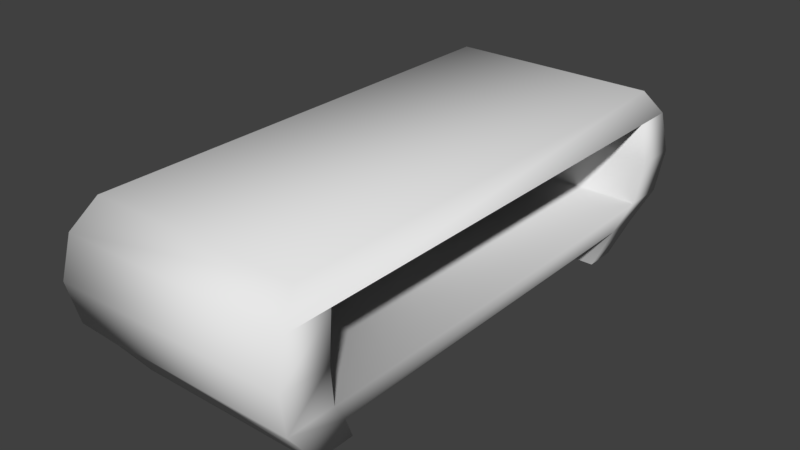 # Source: coffee_table.blend  (saved by Blender 2.79.0; exported with 4.5.12 LTS)
import bpy
from mathutils import Matrix  # noqa: F401  (used for matrix-valued properties, if any)

bpy.ops.wm.read_factory_settings(use_empty=True)
scene = bpy.context.scene
scene.name = 'Scene'

# ---- collections
col_collection_1 = bpy.data.collections.new('Collection 1'); scene.collection.children.link(col_collection_1)

# ---- materials (node trees are filled in below, after node groups)
mat_material = bpy.data.materials.new('Material')
mat_material.alpha_threshold = 0.0
mat_material.use_transparent_shadow = False
mat_material.roughness = 0.5
mat_material.line_color = (0.0, 0.0, 0.0, 1.0)

# ---- material node trees

# ---- world
world_world = bpy.data.worlds.new('World'); scene.world = world_world
world_world.color = (0.05088, 0.05088, 0.05088)
world_world.use_sun_shadow = False
world_world.sun_shadow_jitter_overblur = 0.0
world_world.cycles.sampling_method = 'MANUAL'

# ---- meshes
me_cube = bpy.data.meshes.new('Cube')
me_cube.from_pydata([(0.9107, 2.03, 0.2771), (0.9107, -2.064, 0.2771), (-0.9107, -2.064, 0.2771), (-0.9107, 2.03, 0.2771), (1.0, 2.231, 0.5246), (1.0, -2.264, 0.5246), (-1.0, -2.264, 0.5246), (-1.0, 2.231, 0.5246), (1.0, 1.865, 0.5246), (-1.0, 1.865, 0.5246), (1.0, -1.849, 0.5246), (-1.0, -1.849, 0.5246), (1.0, -1.849, 1.239), (1.0, -2.264, 1.239), (1.0, 2.231, 1.239), (-1.0, 2.231, 1.239), (-1.0, -2.264, 1.239), (-1.0, 1.866, 1.239), (1.0, 1.866, 1.239), (-1.0, -1.849, 1.239), (0.9107, -2.064, 1.469), (0.9107, 2.03, 1.469), (-0.9107, 2.03, 1.469), (-0.9107, -2.064, 1.469), (-1.034, -2.342, 0.882), (-1.034, -1.912, 0.882), (1.034, 1.946, 0.882), (-1.034, 1.946, 0.882), (1.034, 2.308, 0.882), (1.034, -2.342, 0.882), (1.034, -1.912, 0.882), (-1.034, 2.308, 0.882), (0.9107, -1.663, 0.2771), (-0.9107, -1.663, 0.2771), (-0.9107, 1.729, 0.2771), (0.9107, 1.729, 0.2771), (0.8248, -1.5, 0.002025), (0.8248, -1.87, 0.002025), (0.8248, 1.838, 0.002025), (-0.8248, 1.838, 0.002025), (-0.8248, -1.87, 0.002025), (-0.8248, 1.565, 0.002025), (-0.8248, -1.5, 0.002025), (0.8248, 1.565, 0.002025)], [(12, 18), (17, 19)], [(1, 2, 40, 37), (27, 26, 18, 17), (0, 4, 8, 10, 5, 1, 32, 35), (1, 5, 6, 2), (2, 6, 11, 9, 7, 3, 34, 33), (4, 0, 3, 7), (25, 24, 16, 19), (8, 9, 11, 10), (12, 19, 16, 13), (14, 15, 17, 18), (26, 28, 14, 18), (24, 29, 13, 16), (29, 30, 12, 13), (30, 25, 19, 12), (31, 27, 17, 15), (28, 31, 15, 14), (13, 14, 21, 20), (23, 20, 21, 22), (14, 15, 22, 21), (15, 16, 23, 22), (16, 13, 20, 23), (4, 7, 31, 28), (7, 9, 27, 31), (10, 11, 25, 30), (5, 10, 30, 29), (6, 5, 29, 24), (8, 4, 28, 26), (11, 6, 24, 25), (9, 8, 26, 27), (35, 32, 33, 34), (34, 3, 39, 41), (36, 37, 40, 42), (38, 43, 41, 39), (35, 34, 41, 43), (3, 0, 38, 39), (2, 33, 42, 40), (0, 35, 43, 38), (32, 1, 37, 36), (33, 32, 36, 42), (13, 16, 15, 14)])
me_cube.polygons.foreach_set('use_smooth', [True] * 40)
_uv = me_cube.uv_layers.new(name='UVMap')
_uv.uv.foreach_set('vector', [0.0, 0.0, 1.0, 0.0, 1.0, 1.0, 0.0, 1.0, 0.0, 0.0, 1.0, 0.0, 1.0, 1.0, 0.0, 1.0, 0.5, 1.0, 0.8536, 0.8536, 1.0, 0.5, 0.8536, 0.1464, 0.5, 0.0, 0.1464, 0.1464, 0.0, 0.5, 0.1464, 0.8536, 0.0, 0.0, 1.0, 0.0, 1.0, 1.0, 0.0, 1.0, 0.5, 1.0, 0.8536, 0.8536, 1.0, 0.5, 0.8536, 0.1464, 0.5, 0.0, 0.1464, 0.1464, 0.0, 0.5, 0.1464, 0.8536, 0.0, 0.0, 1.0, 0.0, 1.0, 1.0, 0.0, 1.0, 0.0, 0.0, 1.0, 0.0, 1.0, 1.0, 0.0, 1.0, 0.0, 0.0, 1.0, 0.0, 1.0, 1.0, 0.0, 1.0, 0.0, 0.0, 1.0, 0.0, 1.0, 1.0, 0.0, 1.0, 0.0, 0.0, 1.0, 0.0, 1.0, 1.0, 0.0, 1.0, 0.0, 0.0, 1.0, 0.0, 1.0, 1.0, 0.0, 1.0, 0.0, 0.0, 1.0, 0.0, 1.0, 1.0, 0.0, 1.0, 0.0, 0.0, 1.0, 0.0, 1.0, 1.0, 0.0, 1.0, 0.0, 0.0, 1.0, 0.0, 1.0, 1.0, 0.0, 1.0, 0.0, 0.0, 1.0, 0.0, 1.0, 1.0, 0.0, 1.0, 0.0, 0.0, 1.0, 0.0, 1.0, 1.0, 0.0, 1.0, 0.0, 0.0, 1.0, 0.0, 1.0, 1.0, 0.0, 1.0, 0.0, 0.0, 1.0, 0.0, 1.0, 1.0, 0.0, 1.0, 0.0, 0.0, 1.0, 0.0, 1.0, 1.0, 0.0, 1.0, 0.0, 0.0, 1.0, 0.0, 1.0, 1.0, 0.0, 1.0, 0.0, 0.0, 1.0, 0.0, 1.0, 1.0, 0.0, 1.0, 0.0, 0.0, 1.0, 0.0, 1.0, 1.0, 0.0, 1.0, 0.0, 0.0, 1.0, 0.0, 1.0, 1.0, 0.0, 1.0, 0.0, 0.0, 1.0, 0.0, 1.0, 1.0, 0.0, 1.0, 0.0, 0.0, 1.0, 0.0, 1.0, 1.0, 0.0, 1.0, 0.0, 0.0, 1.0, 0.0, 1.0, 1.0, 0.0, 1.0, 0.0, 0.0, 1.0, 0.0, 1.0, 1.0, 0.0, 1.0, 0.0, 0.0, 1.0, 0.0, 1.0, 1.0, 0.0, 1.0, 0.0, 0.0, 1.0, 0.0, 1.0, 1.0, 0.0, 1.0, 0.0, 0.0, 1.0, 0.0, 1.0, 1.0, 0.0, 1.0, 0.0, 0.0, 1.0, 0.0, 1.0, 1.0, 0.0, 1.0, 0.0, 0.0, 1.0, 0.0, 1.0, 1.0, 0.0, 1.0, 0.0, 0.0, 1.0, 0.0, 1.0, 1.0, 0.0, 1.0, 0.0, 0.0, 1.0, 0.0, 1.0, 1.0, 0.0, 1.0, 0.0, 0.0, 1.0, 0.0, 1.0, 1.0, 0.0, 1.0, 0.0, 0.0, 1.0, 0.0, 1.0, 1.0, 0.0, 1.0, 0.0, 0.0, 1.0, 0.0, 1.0, 1.0, 0.0, 1.0, 0.0, 0.0, 1.0, 0.0, 1.0, 1.0, 0.0, 1.0, 0.0, 0.0, 1.0, 0.0, 1.0, 1.0, 0.0, 1.0, 0.0, 0.0, 1.0, 0.0, 1.0, 1.0, 0.0, 1.0])
me_cube.materials.append(mat_material)
me_cube.use_remesh_preserve_volume = False
me_cube.use_remesh_preserve_attributes = False
me_cube.use_mirror_vertex_groups = False
me_cube.update()

# ---- objects
ob_cube = bpy.data.objects.new('Cube', me_cube)

# ---- transforms, parenting, visibility, modifiers, constraints
ob_cube.location = (0.0, 0.0, 0.0)
ob_cube.lock_rotations_4d = False
ob_cube.empty_display_type = 'ARROWS'
ob_cube.lineart.crease_threshold = 0.0

# ---- collection membership
col_collection_1.objects.link(ob_cube)

# ---- scene / render settings (as saved in the file)
scene.frame_start = 1; scene.frame_end = 250; scene.frame_set(1)
scene.render.engine = 'BLENDER_EEVEE_NEXT'
scene.render.resolution_percentage = 50
scene.render.dither_intensity = 0.0
scene.cycles.use_denoising = False
scene.cycles.samples = 128
scene.cycles.sampling_pattern = 'TABULATED_SOBOL'
scene.cycles.use_adaptive_sampling = False
scene.cycles.use_light_tree = False
scene.cycles.blur_glossy = 0.0
scene.cycles.sample_clamp_indirect = 0.0
scene.view_settings.view_transform = 'Standard'
bpy.context.view_layer.update()

# ---- added for rendering (the .blend has no active camera and no usable light): camera, sun
cam_auto = bpy.data.cameras.new('AutoCamera')
cam_auto.lens = 50.0
cam_auto.sensor_width = 36.0
cam_auto.clip_end = 1000.0
ob_auto_camera = bpy.data.objects.new('AutoCamera', cam_auto)
scene.collection.objects.link(ob_auto_camera)
ob_auto_camera.location = (4.90049, -5.89742, 4.65579)
ob_auto_camera.rotation_euler = (1.09748, -7.21219e-08, 0.694738)
scene.camera = ob_auto_camera
light_auto_sun = bpy.data.lights.new('AutoSun', 'SUN')
light_auto_sun.energy = 3.0
light_auto_sun.angle = 0.0523599
ob_auto_sun = bpy.data.objects.new('AutoSun', light_auto_sun)
scene.collection.objects.link(ob_auto_sun)
ob_auto_sun.rotation_euler = (0.872665, 0.174533, 0.523599)
bpy.context.view_layer.update()
